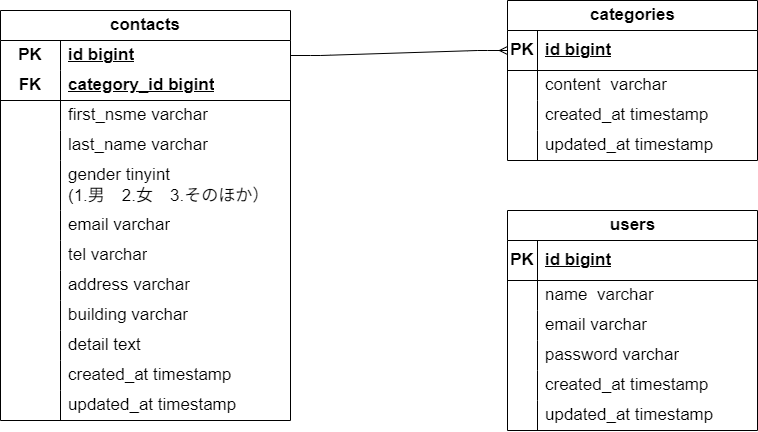

The diagram above was exported from draw.io. Its source (the exported page's mxGraphModel, read from the mxfile embedded in the PNG):
<mxGraphModel dx="1036" dy="1627" grid="1" gridSize="10" guides="1" tooltips="1" connect="1" arrows="1" fold="1" page="1" pageScale="1" pageWidth="827" pageHeight="1169" math="0" shadow="0">
  <root>
    <mxCell id="0" />
    <mxCell id="1" parent="0" />
    <mxCell id="48" value="&lt;font style=&quot;font-size: 17px;&quot;&gt;contacts&lt;/font&gt;" style="shape=table;startSize=30;container=1;collapsible=1;childLayout=tableLayout;fixedRows=1;rowLines=0;fontStyle=1;align=center;resizeLast=1;html=1;whiteSpace=wrap;" vertex="1" parent="1">
      <mxGeometry x="33" y="260" width="290" height="410" as="geometry" />
    </mxCell>
    <mxCell id="49" value="" style="shape=tableRow;horizontal=0;startSize=0;swimlaneHead=0;swimlaneBody=0;fillColor=none;collapsible=0;dropTarget=0;points=[[0,0.5],[1,0.5]];portConstraint=eastwest;top=0;left=0;right=0;bottom=0;html=1;" vertex="1" parent="48">
      <mxGeometry y="30" width="290" height="30" as="geometry" />
    </mxCell>
    <mxCell id="50" value="&lt;font style=&quot;font-size: 17px;&quot;&gt;PK&lt;/font&gt;" style="shape=partialRectangle;connectable=0;fillColor=none;top=0;left=0;bottom=0;right=0;fontStyle=1;overflow=hidden;html=1;whiteSpace=wrap;" vertex="1" parent="49">
      <mxGeometry width="60" height="30" as="geometry">
        <mxRectangle width="60" height="30" as="alternateBounds" />
      </mxGeometry>
    </mxCell>
    <mxCell id="51" value="&lt;font style=&quot;font-size: 17px;&quot;&gt;id bigint&lt;/font&gt;" style="shape=partialRectangle;connectable=0;fillColor=none;top=0;left=0;bottom=0;right=0;align=left;spacingLeft=6;fontStyle=5;overflow=hidden;html=1;whiteSpace=wrap;" vertex="1" parent="49">
      <mxGeometry x="60" width="230" height="30" as="geometry">
        <mxRectangle width="230" height="30" as="alternateBounds" />
      </mxGeometry>
    </mxCell>
    <mxCell id="52" value="" style="shape=tableRow;horizontal=0;startSize=0;swimlaneHead=0;swimlaneBody=0;fillColor=none;collapsible=0;dropTarget=0;points=[[0,0.5],[1,0.5]];portConstraint=eastwest;top=0;left=0;right=0;bottom=1;html=1;" vertex="1" parent="48">
      <mxGeometry y="60" width="290" height="30" as="geometry" />
    </mxCell>
    <mxCell id="53" value="&lt;font style=&quot;font-size: 17px;&quot;&gt;FK&lt;/font&gt;" style="shape=partialRectangle;connectable=0;fillColor=none;top=0;left=0;bottom=0;right=0;fontStyle=1;overflow=hidden;html=1;whiteSpace=wrap;" vertex="1" parent="52">
      <mxGeometry width="60" height="30" as="geometry">
        <mxRectangle width="60" height="30" as="alternateBounds" />
      </mxGeometry>
    </mxCell>
    <mxCell id="54" value="category_id bigint" style="shape=partialRectangle;connectable=0;fillColor=none;top=0;left=0;bottom=0;right=0;align=left;spacingLeft=6;fontStyle=5;overflow=hidden;html=1;whiteSpace=wrap;fontSize=17;" vertex="1" parent="52">
      <mxGeometry x="60" width="230" height="30" as="geometry">
        <mxRectangle width="230" height="30" as="alternateBounds" />
      </mxGeometry>
    </mxCell>
    <mxCell id="55" value="" style="shape=tableRow;horizontal=0;startSize=0;swimlaneHead=0;swimlaneBody=0;fillColor=none;collapsible=0;dropTarget=0;points=[[0,0.5],[1,0.5]];portConstraint=eastwest;top=0;left=0;right=0;bottom=0;html=1;" vertex="1" parent="48">
      <mxGeometry y="90" width="290" height="30" as="geometry" />
    </mxCell>
    <mxCell id="56" value="" style="shape=partialRectangle;connectable=0;fillColor=none;top=0;left=0;bottom=0;right=0;editable=1;overflow=hidden;html=1;whiteSpace=wrap;" vertex="1" parent="55">
      <mxGeometry width="60" height="30" as="geometry">
        <mxRectangle width="60" height="30" as="alternateBounds" />
      </mxGeometry>
    </mxCell>
    <mxCell id="57" value="first_nsme&amp;nbsp;&lt;span style=&quot;color: rgb(0, 0, 0);&quot;&gt;varchar&lt;/span&gt;" style="shape=partialRectangle;connectable=0;fillColor=none;top=0;left=0;bottom=0;right=0;align=left;spacingLeft=6;overflow=hidden;html=1;whiteSpace=wrap;fontSize=17;" vertex="1" parent="55">
      <mxGeometry x="60" width="230" height="30" as="geometry">
        <mxRectangle width="230" height="30" as="alternateBounds" />
      </mxGeometry>
    </mxCell>
    <mxCell id="58" value="" style="shape=tableRow;horizontal=0;startSize=0;swimlaneHead=0;swimlaneBody=0;fillColor=none;collapsible=0;dropTarget=0;points=[[0,0.5],[1,0.5]];portConstraint=eastwest;top=0;left=0;right=0;bottom=0;html=1;" vertex="1" parent="48">
      <mxGeometry y="120" width="290" height="30" as="geometry" />
    </mxCell>
    <mxCell id="59" value="" style="shape=partialRectangle;connectable=0;fillColor=none;top=0;left=0;bottom=0;right=0;editable=1;overflow=hidden;html=1;whiteSpace=wrap;" vertex="1" parent="58">
      <mxGeometry width="60" height="30" as="geometry">
        <mxRectangle width="60" height="30" as="alternateBounds" />
      </mxGeometry>
    </mxCell>
    <mxCell id="60" value="last_name&amp;nbsp;&lt;span style=&quot;color: rgb(0, 0, 0);&quot;&gt;varchar&lt;/span&gt;" style="shape=partialRectangle;connectable=0;fillColor=none;top=0;left=0;bottom=0;right=0;align=left;spacingLeft=6;overflow=hidden;html=1;whiteSpace=wrap;fontSize=17;" vertex="1" parent="58">
      <mxGeometry x="60" width="230" height="30" as="geometry">
        <mxRectangle width="230" height="30" as="alternateBounds" />
      </mxGeometry>
    </mxCell>
    <mxCell id="74" value="" style="shape=tableRow;horizontal=0;startSize=0;swimlaneHead=0;swimlaneBody=0;fillColor=none;collapsible=0;dropTarget=0;points=[[0,0.5],[1,0.5]];portConstraint=eastwest;top=0;left=0;right=0;bottom=0;html=1;" vertex="1" parent="48">
      <mxGeometry y="150" width="290" height="50" as="geometry" />
    </mxCell>
    <mxCell id="75" value="" style="shape=partialRectangle;connectable=0;fillColor=none;top=0;left=0;bottom=0;right=0;editable=1;overflow=hidden;html=1;whiteSpace=wrap;" vertex="1" parent="74">
      <mxGeometry width="60" height="50" as="geometry">
        <mxRectangle width="60" height="50" as="alternateBounds" />
      </mxGeometry>
    </mxCell>
    <mxCell id="76" value="gender tinyint&lt;div&gt;(1.男　2.女　3.そのほか）&lt;/div&gt;" style="shape=partialRectangle;connectable=0;fillColor=none;top=0;left=0;bottom=0;right=0;align=left;spacingLeft=6;overflow=hidden;html=1;whiteSpace=wrap;fontSize=17;" vertex="1" parent="74">
      <mxGeometry x="60" width="230" height="50" as="geometry">
        <mxRectangle width="230" height="50" as="alternateBounds" />
      </mxGeometry>
    </mxCell>
    <mxCell id="77" value="" style="shape=tableRow;horizontal=0;startSize=0;swimlaneHead=0;swimlaneBody=0;fillColor=none;collapsible=0;dropTarget=0;points=[[0,0.5],[1,0.5]];portConstraint=eastwest;top=0;left=0;right=0;bottom=0;html=1;" vertex="1" parent="48">
      <mxGeometry y="200" width="290" height="30" as="geometry" />
    </mxCell>
    <mxCell id="78" value="" style="shape=partialRectangle;connectable=0;fillColor=none;top=0;left=0;bottom=0;right=0;editable=1;overflow=hidden;html=1;whiteSpace=wrap;" vertex="1" parent="77">
      <mxGeometry width="60" height="30" as="geometry">
        <mxRectangle width="60" height="30" as="alternateBounds" />
      </mxGeometry>
    </mxCell>
    <mxCell id="79" value="email&amp;nbsp;&lt;span style=&quot;color: rgb(0, 0, 0);&quot;&gt;varchar&lt;/span&gt;" style="shape=partialRectangle;connectable=0;fillColor=none;top=0;left=0;bottom=0;right=0;align=left;spacingLeft=6;overflow=hidden;html=1;whiteSpace=wrap;fontSize=17;" vertex="1" parent="77">
      <mxGeometry x="60" width="230" height="30" as="geometry">
        <mxRectangle width="230" height="30" as="alternateBounds" />
      </mxGeometry>
    </mxCell>
    <mxCell id="80" value="" style="shape=tableRow;horizontal=0;startSize=0;swimlaneHead=0;swimlaneBody=0;fillColor=none;collapsible=0;dropTarget=0;points=[[0,0.5],[1,0.5]];portConstraint=eastwest;top=0;left=0;right=0;bottom=0;html=1;" vertex="1" parent="48">
      <mxGeometry y="230" width="290" height="30" as="geometry" />
    </mxCell>
    <mxCell id="81" value="" style="shape=partialRectangle;connectable=0;fillColor=none;top=0;left=0;bottom=0;right=0;editable=1;overflow=hidden;html=1;whiteSpace=wrap;" vertex="1" parent="80">
      <mxGeometry width="60" height="30" as="geometry">
        <mxRectangle width="60" height="30" as="alternateBounds" />
      </mxGeometry>
    </mxCell>
    <mxCell id="82" value="tel varchar" style="shape=partialRectangle;connectable=0;fillColor=none;top=0;left=0;bottom=0;right=0;align=left;spacingLeft=6;overflow=hidden;html=1;whiteSpace=wrap;fontSize=17;" vertex="1" parent="80">
      <mxGeometry x="60" width="230" height="30" as="geometry">
        <mxRectangle width="230" height="30" as="alternateBounds" />
      </mxGeometry>
    </mxCell>
    <mxCell id="105" value="" style="shape=tableRow;horizontal=0;startSize=0;swimlaneHead=0;swimlaneBody=0;fillColor=none;collapsible=0;dropTarget=0;points=[[0,0.5],[1,0.5]];portConstraint=eastwest;top=0;left=0;right=0;bottom=0;html=1;" vertex="1" parent="48">
      <mxGeometry y="260" width="290" height="30" as="geometry" />
    </mxCell>
    <mxCell id="106" value="" style="shape=partialRectangle;connectable=0;fillColor=none;top=0;left=0;bottom=0;right=0;editable=1;overflow=hidden;html=1;whiteSpace=wrap;" vertex="1" parent="105">
      <mxGeometry width="60" height="30" as="geometry">
        <mxRectangle width="60" height="30" as="alternateBounds" />
      </mxGeometry>
    </mxCell>
    <mxCell id="107" value="address&amp;nbsp;&lt;span style=&quot;color: rgb(0, 0, 0);&quot;&gt;varchar&lt;/span&gt;" style="shape=partialRectangle;connectable=0;fillColor=none;top=0;left=0;bottom=0;right=0;align=left;spacingLeft=6;overflow=hidden;html=1;whiteSpace=wrap;fontSize=17;" vertex="1" parent="105">
      <mxGeometry x="60" width="230" height="30" as="geometry">
        <mxRectangle width="230" height="30" as="alternateBounds" />
      </mxGeometry>
    </mxCell>
    <mxCell id="108" value="" style="shape=tableRow;horizontal=0;startSize=0;swimlaneHead=0;swimlaneBody=0;fillColor=none;collapsible=0;dropTarget=0;points=[[0,0.5],[1,0.5]];portConstraint=eastwest;top=0;left=0;right=0;bottom=0;html=1;" vertex="1" parent="48">
      <mxGeometry y="290" width="290" height="30" as="geometry" />
    </mxCell>
    <mxCell id="109" value="" style="shape=partialRectangle;connectable=0;fillColor=none;top=0;left=0;bottom=0;right=0;editable=1;overflow=hidden;html=1;whiteSpace=wrap;" vertex="1" parent="108">
      <mxGeometry width="60" height="30" as="geometry">
        <mxRectangle width="60" height="30" as="alternateBounds" />
      </mxGeometry>
    </mxCell>
    <mxCell id="110" value="building&amp;nbsp;&lt;span style=&quot;color: rgb(0, 0, 0);&quot;&gt;varchar&lt;/span&gt;" style="shape=partialRectangle;connectable=0;fillColor=none;top=0;left=0;bottom=0;right=0;align=left;spacingLeft=6;overflow=hidden;html=1;whiteSpace=wrap;fontSize=17;" vertex="1" parent="108">
      <mxGeometry x="60" width="230" height="30" as="geometry">
        <mxRectangle width="230" height="30" as="alternateBounds" />
      </mxGeometry>
    </mxCell>
    <mxCell id="111" value="" style="shape=tableRow;horizontal=0;startSize=0;swimlaneHead=0;swimlaneBody=0;fillColor=none;collapsible=0;dropTarget=0;points=[[0,0.5],[1,0.5]];portConstraint=eastwest;top=0;left=0;right=0;bottom=0;html=1;" vertex="1" parent="48">
      <mxGeometry y="320" width="290" height="30" as="geometry" />
    </mxCell>
    <mxCell id="112" value="" style="shape=partialRectangle;connectable=0;fillColor=none;top=0;left=0;bottom=0;right=0;editable=1;overflow=hidden;html=1;whiteSpace=wrap;" vertex="1" parent="111">
      <mxGeometry width="60" height="30" as="geometry">
        <mxRectangle width="60" height="30" as="alternateBounds" />
      </mxGeometry>
    </mxCell>
    <mxCell id="113" value="detail text" style="shape=partialRectangle;connectable=0;fillColor=none;top=0;left=0;bottom=0;right=0;align=left;spacingLeft=6;overflow=hidden;html=1;whiteSpace=wrap;fontSize=17;" vertex="1" parent="111">
      <mxGeometry x="60" width="230" height="30" as="geometry">
        <mxRectangle width="230" height="30" as="alternateBounds" />
      </mxGeometry>
    </mxCell>
    <mxCell id="114" value="" style="shape=tableRow;horizontal=0;startSize=0;swimlaneHead=0;swimlaneBody=0;fillColor=none;collapsible=0;dropTarget=0;points=[[0,0.5],[1,0.5]];portConstraint=eastwest;top=0;left=0;right=0;bottom=0;html=1;" vertex="1" parent="48">
      <mxGeometry y="350" width="290" height="30" as="geometry" />
    </mxCell>
    <mxCell id="115" value="" style="shape=partialRectangle;connectable=0;fillColor=none;top=0;left=0;bottom=0;right=0;editable=1;overflow=hidden;html=1;whiteSpace=wrap;" vertex="1" parent="114">
      <mxGeometry width="60" height="30" as="geometry">
        <mxRectangle width="60" height="30" as="alternateBounds" />
      </mxGeometry>
    </mxCell>
    <mxCell id="116" value="created_at timestamp" style="shape=partialRectangle;connectable=0;fillColor=none;top=0;left=0;bottom=0;right=0;align=left;spacingLeft=6;overflow=hidden;html=1;whiteSpace=wrap;fontSize=17;" vertex="1" parent="114">
      <mxGeometry x="60" width="230" height="30" as="geometry">
        <mxRectangle width="230" height="30" as="alternateBounds" />
      </mxGeometry>
    </mxCell>
    <mxCell id="117" value="" style="shape=tableRow;horizontal=0;startSize=0;swimlaneHead=0;swimlaneBody=0;fillColor=none;collapsible=0;dropTarget=0;points=[[0,0.5],[1,0.5]];portConstraint=eastwest;top=0;left=0;right=0;bottom=0;html=1;" vertex="1" parent="48">
      <mxGeometry y="380" width="290" height="30" as="geometry" />
    </mxCell>
    <mxCell id="118" value="" style="shape=partialRectangle;connectable=0;fillColor=none;top=0;left=0;bottom=0;right=0;editable=1;overflow=hidden;html=1;whiteSpace=wrap;" vertex="1" parent="117">
      <mxGeometry width="60" height="30" as="geometry">
        <mxRectangle width="60" height="30" as="alternateBounds" />
      </mxGeometry>
    </mxCell>
    <mxCell id="119" value="updated_at timestamp" style="shape=partialRectangle;connectable=0;fillColor=none;top=0;left=0;bottom=0;right=0;align=left;spacingLeft=6;overflow=hidden;html=1;whiteSpace=wrap;fontSize=17;" vertex="1" parent="117">
      <mxGeometry x="60" width="230" height="30" as="geometry">
        <mxRectangle width="230" height="30" as="alternateBounds" />
      </mxGeometry>
    </mxCell>
    <mxCell id="120" value="&lt;font style=&quot;font-size: 17px;&quot;&gt;categories&lt;/font&gt;" style="shape=table;startSize=30;container=1;collapsible=1;childLayout=tableLayout;fixedRows=1;rowLines=0;fontStyle=1;align=center;resizeLast=1;html=1;" vertex="1" parent="1">
      <mxGeometry x="540" y="250" width="250" height="160" as="geometry" />
    </mxCell>
    <mxCell id="121" value="" style="shape=tableRow;horizontal=0;startSize=0;swimlaneHead=0;swimlaneBody=0;fillColor=none;collapsible=0;dropTarget=0;points=[[0,0.5],[1,0.5]];portConstraint=eastwest;top=0;left=0;right=0;bottom=1;" vertex="1" parent="120">
      <mxGeometry y="30" width="250" height="40" as="geometry" />
    </mxCell>
    <mxCell id="122" value="&lt;font style=&quot;font-size: 17px;&quot;&gt;PK&lt;/font&gt;" style="shape=partialRectangle;connectable=0;fillColor=none;top=0;left=0;bottom=0;right=0;fontStyle=1;overflow=hidden;whiteSpace=wrap;html=1;" vertex="1" parent="121">
      <mxGeometry width="30" height="40" as="geometry">
        <mxRectangle width="30" height="40" as="alternateBounds" />
      </mxGeometry>
    </mxCell>
    <mxCell id="123" value="&lt;font style=&quot;font-size: 17px;&quot;&gt;id bigint&lt;/font&gt;" style="shape=partialRectangle;connectable=0;fillColor=none;top=0;left=0;bottom=0;right=0;align=left;spacingLeft=6;fontStyle=5;overflow=hidden;whiteSpace=wrap;html=1;" vertex="1" parent="121">
      <mxGeometry x="30" width="220" height="40" as="geometry">
        <mxRectangle width="220" height="40" as="alternateBounds" />
      </mxGeometry>
    </mxCell>
    <mxCell id="124" value="" style="shape=tableRow;horizontal=0;startSize=0;swimlaneHead=0;swimlaneBody=0;fillColor=none;collapsible=0;dropTarget=0;points=[[0,0.5],[1,0.5]];portConstraint=eastwest;top=0;left=0;right=0;bottom=0;" vertex="1" parent="120">
      <mxGeometry y="70" width="250" height="30" as="geometry" />
    </mxCell>
    <mxCell id="125" value="" style="shape=partialRectangle;connectable=0;fillColor=none;top=0;left=0;bottom=0;right=0;editable=1;overflow=hidden;whiteSpace=wrap;html=1;" vertex="1" parent="124">
      <mxGeometry width="30" height="30" as="geometry">
        <mxRectangle width="30" height="30" as="alternateBounds" />
      </mxGeometry>
    </mxCell>
    <mxCell id="126" value="&lt;font style=&quot;font-size: 17px;&quot;&gt;&lt;font style=&quot;&quot;&gt;content&lt;/font&gt;&amp;nbsp;&amp;nbsp;&lt;span style=&quot;color: rgb(0, 0, 0);&quot;&gt;varchar&lt;/span&gt;&lt;/font&gt;" style="shape=partialRectangle;connectable=0;fillColor=none;top=0;left=0;bottom=0;right=0;align=left;spacingLeft=6;overflow=hidden;whiteSpace=wrap;html=1;" vertex="1" parent="124">
      <mxGeometry x="30" width="220" height="30" as="geometry">
        <mxRectangle width="220" height="30" as="alternateBounds" />
      </mxGeometry>
    </mxCell>
    <mxCell id="127" value="" style="shape=tableRow;horizontal=0;startSize=0;swimlaneHead=0;swimlaneBody=0;fillColor=none;collapsible=0;dropTarget=0;points=[[0,0.5],[1,0.5]];portConstraint=eastwest;top=0;left=0;right=0;bottom=0;" vertex="1" parent="120">
      <mxGeometry y="100" width="250" height="30" as="geometry" />
    </mxCell>
    <mxCell id="128" value="" style="shape=partialRectangle;connectable=0;fillColor=none;top=0;left=0;bottom=0;right=0;editable=1;overflow=hidden;whiteSpace=wrap;html=1;" vertex="1" parent="127">
      <mxGeometry width="30" height="30" as="geometry">
        <mxRectangle width="30" height="30" as="alternateBounds" />
      </mxGeometry>
    </mxCell>
    <mxCell id="129" value="&lt;span style=&quot;font-size: 17px;&quot;&gt;created_at timestamp&lt;/span&gt;" style="shape=partialRectangle;connectable=0;fillColor=none;top=0;left=0;bottom=0;right=0;align=left;spacingLeft=6;overflow=hidden;whiteSpace=wrap;html=1;" vertex="1" parent="127">
      <mxGeometry x="30" width="220" height="30" as="geometry">
        <mxRectangle width="220" height="30" as="alternateBounds" />
      </mxGeometry>
    </mxCell>
    <mxCell id="130" value="" style="shape=tableRow;horizontal=0;startSize=0;swimlaneHead=0;swimlaneBody=0;fillColor=none;collapsible=0;dropTarget=0;points=[[0,0.5],[1,0.5]];portConstraint=eastwest;top=0;left=0;right=0;bottom=0;" vertex="1" parent="120">
      <mxGeometry y="130" width="250" height="30" as="geometry" />
    </mxCell>
    <mxCell id="131" value="" style="shape=partialRectangle;connectable=0;fillColor=none;top=0;left=0;bottom=0;right=0;editable=1;overflow=hidden;whiteSpace=wrap;html=1;" vertex="1" parent="130">
      <mxGeometry width="30" height="30" as="geometry">
        <mxRectangle width="30" height="30" as="alternateBounds" />
      </mxGeometry>
    </mxCell>
    <mxCell id="132" value="&lt;span style=&quot;font-size: 17px;&quot;&gt;updated_at timestamp&lt;/span&gt;" style="shape=partialRectangle;connectable=0;fillColor=none;top=0;left=0;bottom=0;right=0;align=left;spacingLeft=6;overflow=hidden;whiteSpace=wrap;html=1;" vertex="1" parent="130">
      <mxGeometry x="30" width="220" height="30" as="geometry">
        <mxRectangle width="220" height="30" as="alternateBounds" />
      </mxGeometry>
    </mxCell>
    <mxCell id="133" value="&lt;font style=&quot;font-size: 17px;&quot;&gt;users&lt;/font&gt;" style="shape=table;startSize=30;container=1;collapsible=1;childLayout=tableLayout;fixedRows=1;rowLines=0;fontStyle=1;align=center;resizeLast=1;html=1;" vertex="1" parent="1">
      <mxGeometry x="540" y="460" width="250" height="220" as="geometry" />
    </mxCell>
    <mxCell id="134" value="" style="shape=tableRow;horizontal=0;startSize=0;swimlaneHead=0;swimlaneBody=0;fillColor=none;collapsible=0;dropTarget=0;points=[[0,0.5],[1,0.5]];portConstraint=eastwest;top=0;left=0;right=0;bottom=1;" vertex="1" parent="133">
      <mxGeometry y="30" width="250" height="40" as="geometry" />
    </mxCell>
    <mxCell id="135" value="&lt;font style=&quot;font-size: 17px;&quot;&gt;PK&lt;/font&gt;" style="shape=partialRectangle;connectable=0;fillColor=none;top=0;left=0;bottom=0;right=0;fontStyle=1;overflow=hidden;whiteSpace=wrap;html=1;" vertex="1" parent="134">
      <mxGeometry width="30" height="40" as="geometry">
        <mxRectangle width="30" height="40" as="alternateBounds" />
      </mxGeometry>
    </mxCell>
    <mxCell id="136" value="&lt;font style=&quot;font-size: 17px;&quot;&gt;id bigint&lt;/font&gt;" style="shape=partialRectangle;connectable=0;fillColor=none;top=0;left=0;bottom=0;right=0;align=left;spacingLeft=6;fontStyle=5;overflow=hidden;whiteSpace=wrap;html=1;" vertex="1" parent="134">
      <mxGeometry x="30" width="220" height="40" as="geometry">
        <mxRectangle width="220" height="40" as="alternateBounds" />
      </mxGeometry>
    </mxCell>
    <mxCell id="137" value="" style="shape=tableRow;horizontal=0;startSize=0;swimlaneHead=0;swimlaneBody=0;fillColor=none;collapsible=0;dropTarget=0;points=[[0,0.5],[1,0.5]];portConstraint=eastwest;top=0;left=0;right=0;bottom=0;" vertex="1" parent="133">
      <mxGeometry y="70" width="250" height="30" as="geometry" />
    </mxCell>
    <mxCell id="138" value="" style="shape=partialRectangle;connectable=0;fillColor=none;top=0;left=0;bottom=0;right=0;editable=1;overflow=hidden;whiteSpace=wrap;html=1;" vertex="1" parent="137">
      <mxGeometry width="30" height="30" as="geometry">
        <mxRectangle width="30" height="30" as="alternateBounds" />
      </mxGeometry>
    </mxCell>
    <mxCell id="139" value="&lt;font style=&quot;font-size: 17px;&quot;&gt;name&amp;nbsp;&amp;nbsp;&lt;span style=&quot;color: rgb(0, 0, 0);&quot;&gt;varchar&lt;/span&gt;&lt;/font&gt;" style="shape=partialRectangle;connectable=0;fillColor=none;top=0;left=0;bottom=0;right=0;align=left;spacingLeft=6;overflow=hidden;whiteSpace=wrap;html=1;" vertex="1" parent="137">
      <mxGeometry x="30" width="220" height="30" as="geometry">
        <mxRectangle width="220" height="30" as="alternateBounds" />
      </mxGeometry>
    </mxCell>
    <mxCell id="140" value="" style="shape=tableRow;horizontal=0;startSize=0;swimlaneHead=0;swimlaneBody=0;fillColor=none;collapsible=0;dropTarget=0;points=[[0,0.5],[1,0.5]];portConstraint=eastwest;top=0;left=0;right=0;bottom=0;" vertex="1" parent="133">
      <mxGeometry y="100" width="250" height="30" as="geometry" />
    </mxCell>
    <mxCell id="141" value="" style="shape=partialRectangle;connectable=0;fillColor=none;top=0;left=0;bottom=0;right=0;editable=1;overflow=hidden;whiteSpace=wrap;html=1;" vertex="1" parent="140">
      <mxGeometry width="30" height="30" as="geometry">
        <mxRectangle width="30" height="30" as="alternateBounds" />
      </mxGeometry>
    </mxCell>
    <mxCell id="142" value="&lt;font style=&quot;font-size: 17px;&quot;&gt;email varchar&lt;/font&gt;" style="shape=partialRectangle;connectable=0;fillColor=none;top=0;left=0;bottom=0;right=0;align=left;spacingLeft=6;overflow=hidden;whiteSpace=wrap;html=1;" vertex="1" parent="140">
      <mxGeometry x="30" width="220" height="30" as="geometry">
        <mxRectangle width="220" height="30" as="alternateBounds" />
      </mxGeometry>
    </mxCell>
    <mxCell id="143" value="" style="shape=tableRow;horizontal=0;startSize=0;swimlaneHead=0;swimlaneBody=0;fillColor=none;collapsible=0;dropTarget=0;points=[[0,0.5],[1,0.5]];portConstraint=eastwest;top=0;left=0;right=0;bottom=0;" vertex="1" parent="133">
      <mxGeometry y="130" width="250" height="30" as="geometry" />
    </mxCell>
    <mxCell id="144" value="" style="shape=partialRectangle;connectable=0;fillColor=none;top=0;left=0;bottom=0;right=0;editable=1;overflow=hidden;whiteSpace=wrap;html=1;" vertex="1" parent="143">
      <mxGeometry width="30" height="30" as="geometry">
        <mxRectangle width="30" height="30" as="alternateBounds" />
      </mxGeometry>
    </mxCell>
    <mxCell id="145" value="&lt;span style=&quot;font-size: 17px;&quot;&gt;password varchar&lt;/span&gt;" style="shape=partialRectangle;connectable=0;fillColor=none;top=0;left=0;bottom=0;right=0;align=left;spacingLeft=6;overflow=hidden;whiteSpace=wrap;html=1;" vertex="1" parent="143">
      <mxGeometry x="30" width="220" height="30" as="geometry">
        <mxRectangle width="220" height="30" as="alternateBounds" />
      </mxGeometry>
    </mxCell>
    <mxCell id="149" value="" style="shape=tableRow;horizontal=0;startSize=0;swimlaneHead=0;swimlaneBody=0;fillColor=none;collapsible=0;dropTarget=0;points=[[0,0.5],[1,0.5]];portConstraint=eastwest;top=0;left=0;right=0;bottom=0;" vertex="1" parent="133">
      <mxGeometry y="160" width="250" height="30" as="geometry" />
    </mxCell>
    <mxCell id="150" value="" style="shape=partialRectangle;connectable=0;fillColor=none;top=0;left=0;bottom=0;right=0;editable=1;overflow=hidden;whiteSpace=wrap;html=1;" vertex="1" parent="149">
      <mxGeometry width="30" height="30" as="geometry">
        <mxRectangle width="30" height="30" as="alternateBounds" />
      </mxGeometry>
    </mxCell>
    <mxCell id="151" value="&lt;span style=&quot;font-size: 17px;&quot;&gt;created_at timestamp&lt;/span&gt;" style="shape=partialRectangle;connectable=0;fillColor=none;top=0;left=0;bottom=0;right=0;align=left;spacingLeft=6;overflow=hidden;whiteSpace=wrap;html=1;" vertex="1" parent="149">
      <mxGeometry x="30" width="220" height="30" as="geometry">
        <mxRectangle width="220" height="30" as="alternateBounds" />
      </mxGeometry>
    </mxCell>
    <mxCell id="152" value="" style="shape=tableRow;horizontal=0;startSize=0;swimlaneHead=0;swimlaneBody=0;fillColor=none;collapsible=0;dropTarget=0;points=[[0,0.5],[1,0.5]];portConstraint=eastwest;top=0;left=0;right=0;bottom=0;" vertex="1" parent="133">
      <mxGeometry y="190" width="250" height="30" as="geometry" />
    </mxCell>
    <mxCell id="153" value="" style="shape=partialRectangle;connectable=0;fillColor=none;top=0;left=0;bottom=0;right=0;editable=1;overflow=hidden;whiteSpace=wrap;html=1;" vertex="1" parent="152">
      <mxGeometry width="30" height="30" as="geometry">
        <mxRectangle width="30" height="30" as="alternateBounds" />
      </mxGeometry>
    </mxCell>
    <mxCell id="154" value="&lt;span style=&quot;font-size: 17px;&quot;&gt;updated_at timestamp&lt;/span&gt;" style="shape=partialRectangle;connectable=0;fillColor=none;top=0;left=0;bottom=0;right=0;align=left;spacingLeft=6;overflow=hidden;whiteSpace=wrap;html=1;" vertex="1" parent="152">
      <mxGeometry x="30" width="220" height="30" as="geometry">
        <mxRectangle width="220" height="30" as="alternateBounds" />
      </mxGeometry>
    </mxCell>
    <mxCell id="155" value="" style="edgeStyle=entityRelationEdgeStyle;fontSize=12;html=1;endArrow=ERmany;entryX=0;entryY=0.5;entryDx=0;entryDy=0;" edge="1" parent="1" source="49" target="121">
      <mxGeometry width="100" height="100" relative="1" as="geometry">
        <mxPoint x="380" y="700" as="sourcePoint" />
        <mxPoint x="480" y="600" as="targetPoint" />
        <Array as="points">
          <mxPoint x="420" y="440" />
          <mxPoint x="430" y="330" />
        </Array>
      </mxGeometry>
    </mxCell>
  </root>
</mxGraphModel>